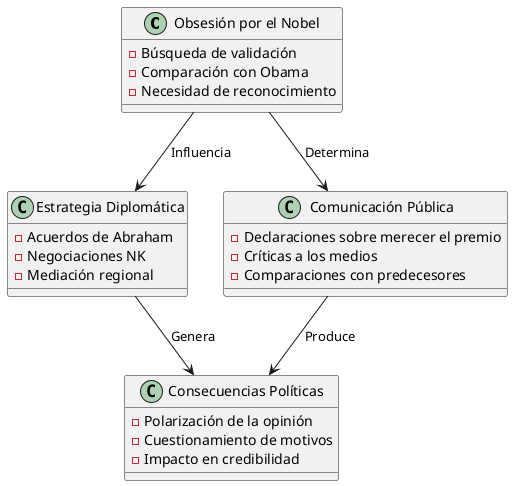

The diagram above was rendered by PlantUML. Its source (embedded in the PNG):
@startuml
!define RECTANGLE class

RECTANGLE "Obsesión por el Nobel" as Nobel {
  - Búsqueda de validación
  - Comparación con Obama
  - Necesidad de reconocimiento
}

RECTANGLE "Estrategia Diplomática" as Diplomacy {
  - Acuerdos de Abraham
  - Negociaciones NK
  - Mediación regional
}

RECTANGLE "Comunicación Pública" as Communication {
  - Declaraciones sobre merecer el premio
  - Críticas a los medios
  - Comparaciones con predecesores
}

RECTANGLE "Consecuencias Políticas" as Consequences {
  - Polarización de la opinión
  - Cuestionamiento de motivos
  - Impacto en credibilidad
}

Nobel --> Diplomacy : Influencia
Nobel --> Communication : Determina
Diplomacy --> Consequences : Genera
Communication --> Consequences : Produce

@enduml